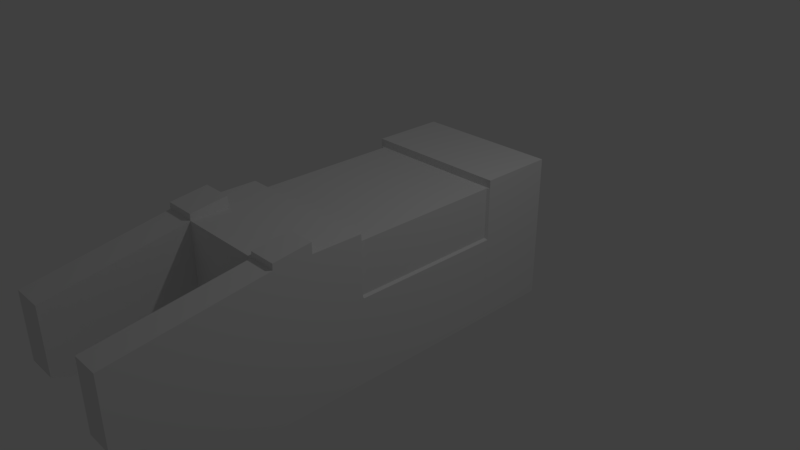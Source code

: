 # Source: lighting_gun.blend  (saved by Blender 2.79.0; exported with 4.5.12 LTS)
import bpy
from mathutils import Matrix  # noqa: F401  (used for matrix-valued properties, if any)

bpy.ops.wm.read_factory_settings(use_empty=True)
scene = bpy.context.scene
scene.name = 'Scene'

# ---- collections
col_collection_1 = bpy.data.collections.new('Collection 1'); scene.collection.children.link(col_collection_1)

# ---- world
world_world = bpy.data.worlds.new('World'); scene.world = world_world
world_world.color = (0.05088, 0.05088, 0.05088)
world_world.use_sun_shadow = False
world_world.sun_shadow_jitter_overblur = 0.0
world_world.cycles.sampling_method = 'MANUAL'

# ---- cameras
cam_camera = bpy.data.cameras.new('Camera')
cam_camera.clip_end = 100.0
cam_camera.lens = 35.0
cam_camera.sensor_width = 32.0
cam_camera.sensor_height = 18.0
cam_camera.ortho_scale = 7.314
cam_camera.dof.focus_distance = 0.0
cam_camera.dof.aperture_fstop = 128.0

# ---- lights
light_lamp = bpy.data.lights.new('Lamp', 'POINT')
light_lamp.transmission_factor = 0.0
light_lamp.cutoff_distance = 30.0
light_lamp.energy = 100.0
light_lamp.shadow_buffer_clip_start = 1.001
light_lamp.shadow_soft_size = 0.1
light_lamp.shadow_maximum_resolution = 0.006
light_lamp.use_absolute_resolution = True

# ---- meshes
me_cube_001 = bpy.data.meshes.new('Cube.001')
me_cube_001.from_pydata([(-1.0, -1.0, -1.0), (-1.0, -1.0, 1.0), (-1.0, 1.0, -1.0), (-1.0, 1.0, 1.0), (1.0, -1.0, -1.0), (1.0, -1.0, 1.0), (1.0, 1.0, -1.0), (1.0, 1.0, 1.0), (0.6291, 1.0, -1.0), (0.6291, 1.0, 1.0), (0.6291, -1.0, -1.0), (0.6291, -1.0, 1.0), (1.0, -1.908, -0.1941), (1.0, -1.908, 0.7161), (0.6291, -1.908, -0.1941), (0.6291, -1.908, 0.7161), (-0.5652, 1.0, -1.0), (-0.5652, -1.0, 1.0), (-0.5652, 1.0, 1.0), (-0.5652, -1.0, -1.0), (-1.0, -1.0, -1.0), (-1.0, -1.0, 1.0), (-0.5652, -1.0, 1.0), (-0.5652, -1.0, -1.0), (-1.0, -1.85, -0.2319), (-1.0, -1.85, 0.6595), (-0.5652, -1.85, 0.6595), (-0.5652, -1.85, -0.2319), (-0.5652, -1.0, 1.0), (-0.5652, -1.0, -1.0), (-0.5652, -1.85, 0.6595), (-0.5652, -1.85, -0.2319), (-1.0, -0.765, -1.0), (-1.0, -0.765, 1.0), (1.0, -0.765, -1.0), (1.0, -0.765, 1.0), (0.6291, -0.765, 1.0), (0.6291, -0.765, -1.0), (-0.5652, -0.765, -1.0), (-0.5652, -0.765, 1.0), (1.0, -0.999, 1.079), (0.6291, -0.999, 1.079), (1.0, -0.766, 1.145), (0.6291, -0.766, 1.145), (-1.0, -1.0, 1.0), (-0.5652, -1.0, 1.0), (-1.0, -0.765, 1.0), (-0.5652, -0.765, 1.0), (-0.5652, -0.999, 1.085), (-1.0, -0.999, 1.085), (-0.5652, -0.766, 1.153), (-1.0, -0.766, 1.153), (-1.0, -0.4534, 1.0), (1.0, -0.4534, -1.0), (-1.0, -0.4534, -1.0), (1.0, -0.4534, 1.0), (0.6291, -0.4534, 1.0), (0.6291, -0.4534, -1.0), (-0.5652, -0.4534, -1.0), (-0.5652, -0.4534, 1.0), (-1.0, 0.5277, 1.0), (1.0, 0.5277, -1.0), (-1.0, 0.5277, -1.0), (1.0, 0.5277, 1.0), (0.6291, 0.5277, 1.0), (0.6291, 0.5277, -1.0), (-0.5652, 0.5277, -1.0), (-0.5652, 0.5277, 1.0), (-1.0, -0.4502, -1.0), (1.0, -0.4502, 0.8905), (0.6291, -0.4502, 0.8905), (0.6291, -0.4502, -1.0), (-0.5652, -0.4502, -1.0), (-0.5652, -0.4502, 0.8905), (-1.0, -0.4502, 0.8905), (1.0, -0.4502, -1.0), (-1.0, 0.5278, 0.8905), (1.0, 0.5278, -1.0), (-1.0, 0.5278, -1.0), (1.0, 0.5278, 0.8905), (0.6291, 0.5278, 0.8905), (0.6291, 0.5278, -1.0), (-0.5652, 0.5278, -1.0), (-0.5652, 0.5278, 0.8905), (-1.0, -1.0, 0.2658), (-1.0, 1.0, 0.2658), (1.0, 1.0, 0.2658), (1.0, -1.0, 0.2658), (0.6291, -1.0, 0.2658), (0.6291, 1.0, 0.2658), (1.0, -1.908, 0.382), (0.6291, -1.908, 0.382), (-0.5652, 1.0, 0.2658), (-0.5652, -1.0, 0.2658), (-1.0, -1.0, 0.2658), (-0.5652, -1.0, 0.2658), (-1.0, -1.85, 0.3323), (-0.5652, -1.85, 0.3323), (-0.5652, -1.0, 0.2658), (-0.5652, -1.85, 0.3323), (1.0, -0.765, 0.2658), (-1.0, -0.765, 0.2658), (1.0, -0.4534, 0.2658), (-1.0, -0.4534, 0.2658), (1.0, 0.5277, 0.2658), (-1.0, 0.5277, 0.2658), (-1.0, -0.4502, 0.1965), (1.0, -0.4502, 0.1965), (1.0, 0.5278, 0.1965), (-1.0, 0.5278, 0.1965), (-1.0, 0.5167, -1.0), (0.9658, 0.5167, 0.8905), (0.6291, 0.5167, 0.8905), (0.6291, 0.5167, -1.0), (-0.5652, 0.5167, -1.0), (-0.5652, 0.5167, 0.8905), (-0.9434, 0.5167, 0.8905), (1.0, 0.5167, -1.0), (-0.9434, 0.5167, 0.1965), (0.9658, 0.5167, 0.1965), (-1.0, -0.4416, -1.0), (0.9658, -0.4416, 0.8905), (0.6291, -0.4416, 0.8905), (0.6291, -0.4416, -1.0), (-0.5652, -0.4416, -1.0), (-0.5652, -0.4416, 0.8905), (0.9658, -0.4416, 0.1965), (-0.9434, -0.4416, 0.8905), (1.0, -0.4416, -1.0), (-0.9434, -0.4416, 0.1965), (-1.0, 1.0, 0.2391), (1.0, 1.0, 0.2391), (1.0, -1.0, 0.2391), (0.6291, -1.0, 0.2391), (0.6291, 1.0, 0.2391), (1.0, -1.908, 0.3698), (0.6291, -1.908, 0.3698), (-0.5652, 1.0, 0.2391), (-0.5652, -1.0, 0.2391), (-0.5652, -1.0, 0.2391), (-0.5652, -1.85, 0.3203), (-0.5652, -1.0, 0.2391), (-0.5652, -1.85, 0.3203), (1.0, -0.765, 0.2391), (-1.0, -0.765, 0.2391), (1.0, -0.4534, 0.2391), (-1.0, -0.4534, 0.2391), (1.0, 0.5277, 0.2391), (-1.0, 0.5277, 0.2391), (-1.0, -0.4502, 0.1712), (1.0, -0.4502, 0.1712), (1.0, 0.5278, 0.1712), (-1.0, 0.5278, 0.1712), (-1.0, -1.0, 0.2391), (-1.0, -1.0, 0.2391), (-1.0, -1.85, 0.3203), (1.0, 0.5167, 0.1712), (-1.0, 0.5167, 0.1712), (-1.0, -0.4416, 0.1712), (1.0, -0.4416, 0.1712)], [(28, 45), (21, 44)], [(105, 60, 3, 85), (89, 9, 7, 86), (100, 35, 5, 87), (93, 17, 22, 95), (37, 34, 4, 10), (33, 1, 49, 51), (5, 35, 42, 40), (38, 37, 10, 19), (10, 4, 12, 14), (92, 18, 9, 89), (90, 13, 15, 91), (5, 11, 15, 13), (87, 5, 13, 90), (133, 10, 14, 136), (85, 3, 18, 92), (32, 38, 19, 0), (36, 39, 17, 11), (88, 11, 17, 93), (95, 22, 28, 98), (17, 1, 21, 22), (0, 19, 23, 20), (153, 0, 20, 154), (97, 26, 25, 96), (22, 21, 25, 26), (20, 23, 27, 24), (154, 20, 24, 155), (98, 28, 30, 99), (22, 26, 30, 28), (27, 23, 29, 31), (140, 27, 31, 142), (56, 59, 39, 36), (54, 58, 38, 32), (58, 57, 37, 38), (55, 56, 36, 35), (59, 52, 33, 39), (57, 53, 34, 37), (102, 55, 35, 100), (84, 1, 33, 101), (42, 43, 41, 40), (11, 5, 40, 41), (36, 11, 41, 43), (35, 36, 43, 42), (39, 33, 46, 47), (50, 51, 49, 48), (39, 33, 51, 50), (1, 17, 48, 49), (17, 39, 50, 48), (107, 69, 55, 102), (71, 75, 53, 57), (73, 74, 52, 59), (69, 70, 56, 55), (72, 71, 57, 58), (68, 72, 58, 54), (70, 73, 59, 56), (101, 33, 52, 103), (9, 18, 67, 64), (2, 16, 66, 62), (16, 8, 65, 66), (7, 9, 64, 63), (18, 3, 60, 67), (8, 6, 61, 65), (86, 7, 63, 104), (109, 76, 60, 105), (103, 52, 74, 106), (122, 125, 73, 70), (120, 124, 72, 68), (124, 123, 71, 72), (121, 122, 70, 69), (125, 127, 74, 73), (123, 128, 75, 71), (126, 121, 69, 107), (104, 63, 79, 108), (65, 61, 77, 81), (67, 60, 76, 83), (63, 64, 80, 79), (66, 65, 81, 82), (62, 66, 82, 78), (64, 67, 83, 80), (118, 116, 76, 109), (157, 118, 109, 152), (147, 104, 108, 151), (159, 126, 107, 150), (146, 103, 106, 149), (152, 109, 105, 148), (131, 86, 104, 147), (144, 101, 103, 146), (150, 107, 102, 145), (153, 84, 101, 144), (145, 102, 100, 143), (26, 97, 99, 30), (141, 98, 99, 142), (21, 94, 96, 25), (140, 97, 96, 155), (1, 84, 94, 21), (139, 95, 98, 141), (133, 88, 93, 138), (130, 85, 92, 137), (11, 88, 91, 15), (132, 87, 90, 135), (135, 90, 91, 136), (137, 92, 89, 134), (138, 93, 95, 139), (143, 100, 87, 132), (134, 89, 86, 131), (148, 105, 85, 130), (151, 108, 119, 156), (158, 129, 118, 157), (129, 127, 116, 118), (108, 79, 111, 119), (81, 77, 117, 113), (83, 76, 116, 115), (79, 80, 112, 111), (82, 81, 113, 114), (78, 82, 114, 110), (80, 83, 115, 112), (106, 74, 127, 129), (149, 106, 129, 158), (156, 119, 126, 159), (119, 111, 121, 126), (113, 117, 128, 123), (115, 116, 127, 125), (111, 112, 122, 121), (114, 113, 123, 124), (110, 114, 124, 120), (112, 115, 125, 122), (117, 156, 159, 128), (68, 149, 158, 120), (120, 158, 157, 110), (77, 151, 156, 117), (62, 148, 130, 2), (8, 134, 131, 6), (34, 143, 132, 4), (19, 138, 139, 23), (16, 137, 134, 8), (12, 135, 136, 14), (4, 132, 135, 12), (2, 130, 137, 16), (10, 133, 138, 19), (23, 139, 141, 29), (27, 140, 155, 24), (29, 141, 142, 31), (53, 145, 143, 34), (0, 153, 144, 32), (75, 150, 145, 53), (32, 144, 146, 54), (6, 131, 147, 61), (78, 152, 148, 62), (54, 146, 149, 68), (128, 159, 150, 75), (61, 147, 151, 77), (110, 157, 152, 78), (97, 140, 142, 99), (94, 154, 155, 96), (84, 153, 154, 94), (88, 133, 136, 91)])
me_cube_001.use_remesh_preserve_volume = False
me_cube_001.use_remesh_preserve_attributes = False
me_cube_001.use_mirror_vertex_groups = False
me_cube_001.update()

# ---- objects
ob_cube = bpy.data.objects.new('Cube', me_cube_001)
ob_lamp = bpy.data.objects.new('Lamp', light_lamp)
ob_camera = bpy.data.objects.new('Camera', cam_camera)

# ---- transforms, parenting, visibility, modifiers, constraints
ob_cube.location = (0.0, 0.0, 0.0)
ob_cube.scale = (1.0, 2.164, 1.0)
ob_cube.lineart.crease_threshold = 0.0
ob_lamp.location = (4.076, 1.005, 5.904)
ob_lamp.rotation_euler = (0.6503, 0.05522, 1.866)
ob_lamp.lock_rotations_4d = False
ob_lamp.empty_display_type = 'ARROWS'
ob_lamp.color = (0.0, 0.0, 0.0, 0.0)
ob_lamp.lineart.crease_threshold = 0.0
ob_camera.location = (7.481, -6.508, 5.344)
ob_camera.rotation_euler = (1.109, 0.0, 0.8149)
ob_camera.lock_rotations_4d = False
ob_camera.empty_display_type = 'ARROWS'
ob_camera.color = (0.0, 0.0, 0.0, 0.0)
ob_camera.display_type = 'WIRE'
ob_camera.lineart.crease_threshold = 0.0

# ---- collection membership
col_collection_1.objects.link(ob_cube)
col_collection_1.objects.link(ob_lamp)
col_collection_1.objects.link(ob_camera)

# ---- scene / render settings (as saved in the file)
scene.camera = ob_camera
scene.frame_start = 1; scene.frame_end = 250; scene.frame_set(2)
scene.render.engine = 'BLENDER_EEVEE_NEXT'
scene.render.resolution_percentage = 50
scene.render.dither_intensity = 0.0
scene.cycles.use_denoising = False
scene.cycles.samples = 128
scene.cycles.sampling_pattern = 'TABULATED_SOBOL'
scene.cycles.use_adaptive_sampling = False
scene.cycles.use_light_tree = False
scene.cycles.blur_glossy = 0.0
scene.cycles.sample_clamp_indirect = 0.0
scene.view_settings.view_transform = 'Standard'
bpy.context.view_layer.update()
